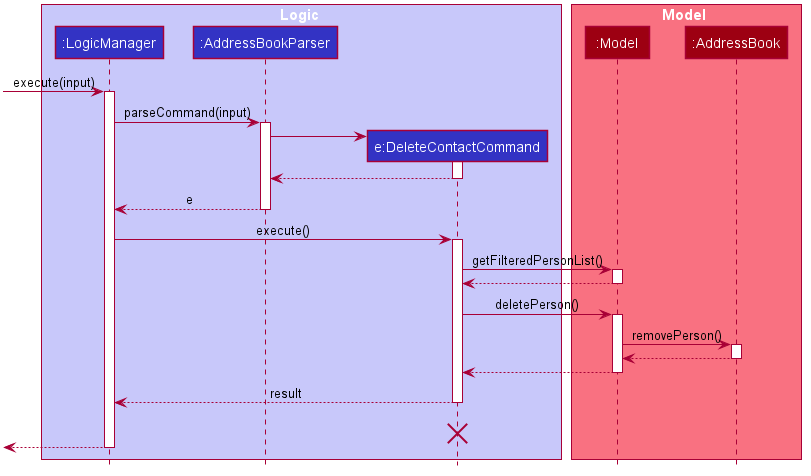

The diagram above was rendered by PlantUML. Its source (embedded in the PNG):
@startuml








skinparam BackgroundColor #FFFFFFF

skinparam Shadowing false

skinparam Class {
    FontColor #FFFFFF
    BorderThickness 1
    BorderColor #FFFFFF
    StereotypeFontColor #FFFFFF
    FontName Arial
}

skinparam Actor {
    BorderColor #000000
    Color #000000
    FontName Arial
}

skinparam Sequence {
    MessageAlign center
    BoxFontSize 15
    BoxPadding 0
    BoxFontColor #FFFFFF
    FontName Arial
}

skinparam Participant {
    FontColor #FFFFFFF
    Padding 20
}

skinparam MinClassWidth 50
skinparam ParticipantPadding 10
skinparam Shadowing false
skinparam DefaultTextAlignment center
skinparam packageStyle Rectangle

hide footbox
hide members
hide circle

box Logic #C8C8FA
participant ":LogicManager" as LogicManager #3333C4
participant ":AddressBookParser" as AddressBookParser #3333C4
participant "e:DeleteContactCommand" as DeleteContactCommand #3333C4
end box

box Model #F97181
participant ":Model" as Model #9D0012
participant ":AddressBook" as AddressBook #9D0012
end box
[-> LogicManager : execute(input)
activate LogicManager

LogicManager -> AddressBookParser : parseCommand(input)
activate AddressBookParser

create DeleteContactCommand
AddressBookParser -> DeleteContactCommand
activate DeleteContactCommand

DeleteContactCommand --> AddressBookParser
deactivate DeleteContactCommand

AddressBookParser --> LogicManager : e
deactivate AddressBookParser

LogicManager -> DeleteContactCommand : execute()
activate DeleteContactCommand

DeleteContactCommand -> Model : getFilteredPersonList()
activate Model

Model --> DeleteContactCommand
deactivate Model

DeleteContactCommand -> Model : deletePerson()
activate Model

Model -> AddressBook : removePerson()
activate AddressBook

AddressBook --> Model :
deactivate AddressBook

Model --> DeleteContactCommand
deactivate Model

DeleteContactCommand --> LogicManager : result
deactivate DeleteContactCommand
DeleteContactCommand -[hidden]-> LogicManager : result
destroy DeleteContactCommand

[<--LogicManager
deactivate LogicManager
@enduml